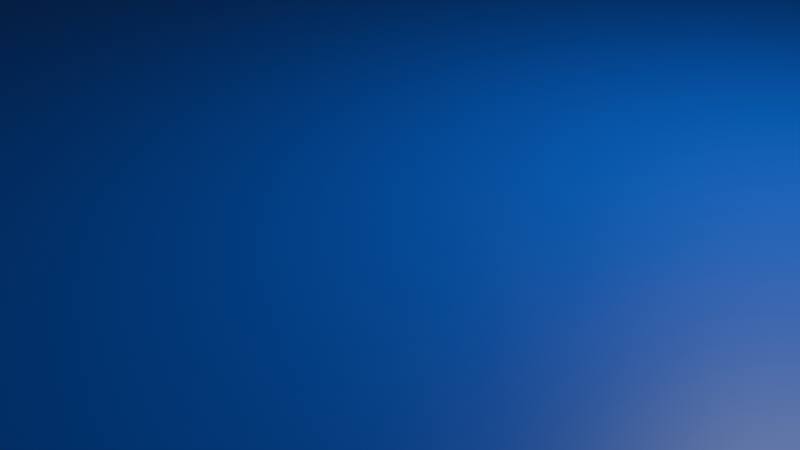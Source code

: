 # Source: Ocean.blend  (saved by Blender 4.1.23; exported with 4.5.12 LTS)
import bpy
from mathutils import Matrix  # noqa: F401  (used for matrix-valued properties, if any)

bpy.ops.wm.read_factory_settings(use_empty=True)
scene = bpy.context.scene
scene.name = 'Scene'

# ---- collections
col_collection = bpy.data.collections.new('Collection'); scene.collection.children.link(col_collection)

# ---- materials (node trees are filled in below, after node groups)
mat_material = bpy.data.materials.new('Material')
mat_material.alpha_threshold = 0.0
mat_material.use_transparent_shadow = False
mat_material.roughness = 0.5
mat_material.line_color = (0.0, 0.0, 0.0, 1.0)

# ---- material node trees
mat_material.use_nodes = True; mat_material.node_tree.nodes.clear()
_N = mat_material.node_tree.nodes; _L = mat_material.node_tree.links
n0 = _N.new('ShaderNodeOutputMaterial'); n0.name = 'Material Output'; n0.location = (300, 300)
n1 = _N.new('ShaderNodeBsdfPrincipled'); n1.name = 'Principled BSDF'; n1.location = (10, 300)
n1.inputs[3].default_value = 1.45
n2 = _N.new('ShaderNodeRGB'); n2.name = 'RGB'; n2.location = (-180, 280)
n2.outputs[0].default_value = (0.0, 0.06323, 0.4996, 1.0)
_L.new(n1.outputs[0], n0.inputs[0])
_L.new(n2.outputs[0], n1.inputs[0])
n0.is_active_output = True

# ---- world
world_world = bpy.data.worlds.new('World'); scene.world = world_world
world_world.use_nodes = True; world_world.node_tree.nodes.clear()
_N = world_world.node_tree.nodes; _L = world_world.node_tree.links
n0 = _N.new('ShaderNodeOutputWorld'); n0.name = 'World Output'; n0.location = (300, 300)
n1 = _N.new('ShaderNodeBackground'); n1.name = 'Background'; n1.location = (10, 300)
n1.inputs[0].default_value = (0.05088, 0.05088, 0.05088, 1.0)
_L.new(n1.outputs[0], n0.inputs[0])
n0.is_active_output = True
world_world.color = (0.05088, 0.05088, 0.05088)
world_world.use_sun_shadow = False
world_world.sun_shadow_jitter_overblur = 0.0

# ---- cameras
cam_camera = bpy.data.cameras.new('Camera')
cam_camera.clip_end = 100.0
cam_camera.ortho_scale = 7.314

# ---- lights
light_light = bpy.data.lights.new('Light', 'POINT')
light_light.transmission_factor = 0.0
light_light.energy = 1000.0
light_light.shadow_soft_size = 0.1
light_light.shadow_maximum_resolution = 0.006
light_light.use_absolute_resolution = True

# ---- meshes
me_cube = bpy.data.meshes.new('Cube')
me_cube.from_pydata([(1.0, 15.58, 1.0), (1.0, 15.58, -1.0), (1.0, -15.58, 1.0), (1.0, -15.58, -1.0), (-1.0, 15.58, 1.0), (-1.0, 15.58, -1.0), (-1.0, -15.58, 1.0), (-1.0, -15.58, -1.0)], [], [(0, 4, 6, 2), (3, 2, 6, 7), (7, 6, 4, 5), (5, 1, 3, 7), (1, 0, 2, 3), (5, 4, 0, 1)])
_uv = me_cube.uv_layers.new(name='UVMap')
_uv.uv.foreach_set('vector', [0.625, 0.5, 0.875, 0.5, 0.875, 0.75, 0.625, 0.75, 0.375, 0.75, 0.625, 0.75, 0.625, 1.0, 0.375, 1.0, 0.375, 0.0, 0.625, 0.0, 0.625, 0.25, 0.375, 0.25, 0.125, 0.5, 0.375, 0.5, 0.375, 0.75, 0.125, 0.75, 0.375, 0.5, 0.625, 0.5, 0.625, 0.75, 0.375, 0.75, 0.375, 0.25, 0.625, 0.25, 0.625, 0.5, 0.375, 0.5])
me_cube.materials.append(mat_material)
me_cube.use_mirror_vertex_groups = False
me_cube.update()

# ---- objects
ob_cube = bpy.data.objects.new('Cube', me_cube)
ob_light = bpy.data.objects.new('Light', light_light)
ob_camera = bpy.data.objects.new('Camera', cam_camera)

# ---- transforms, parenting, visibility, modifiers, constraints
ob_cube.location = (0.0, 0.0, 0.0)
ob_cube.scale = (30.04, 1.195, 1.267)
ob_cube.lock_rotations_4d = False
ob_cube.empty_display_type = 'ARROWS'
ob_cube.lineart.crease_threshold = 0.0
ob_light.location = (4.076, 1.005, 5.904)
ob_light.rotation_euler = (0.6503, 0.05522, 1.866)
ob_light.lock_rotations_4d = False
ob_light.empty_display_type = 'ARROWS'
ob_light.color = (0.0, 0.0, 0.0, 0.0)
ob_light.lineart.crease_threshold = 0.0
ob_camera.location = (7.359, -6.926, 4.958)
ob_camera.rotation_euler = (1.109, 0.0, 0.8149)
ob_camera.lock_rotations_4d = False
ob_camera.empty_display_type = 'ARROWS'
ob_camera.color = (0.0, 0.0, 0.0, 0.0)
ob_camera.display_type = 'WIRE'
ob_camera.lineart.crease_threshold = 0.0

# ---- collection membership
col_collection.objects.link(ob_cube)
col_collection.objects.link(ob_light)
col_collection.objects.link(ob_camera)

# ---- scene / render settings (as saved in the file)
scene.camera = ob_camera
scene.frame_start = 1; scene.frame_end = 250; scene.frame_set(1)
scene.render.engine = 'BLENDER_EEVEE_NEXT'
scene.cycles.sampling_pattern = 'TABULATED_SOBOL'
scene.eevee.ray_tracing_options.trace_max_roughness = 0.0
bpy.context.view_layer.update()
